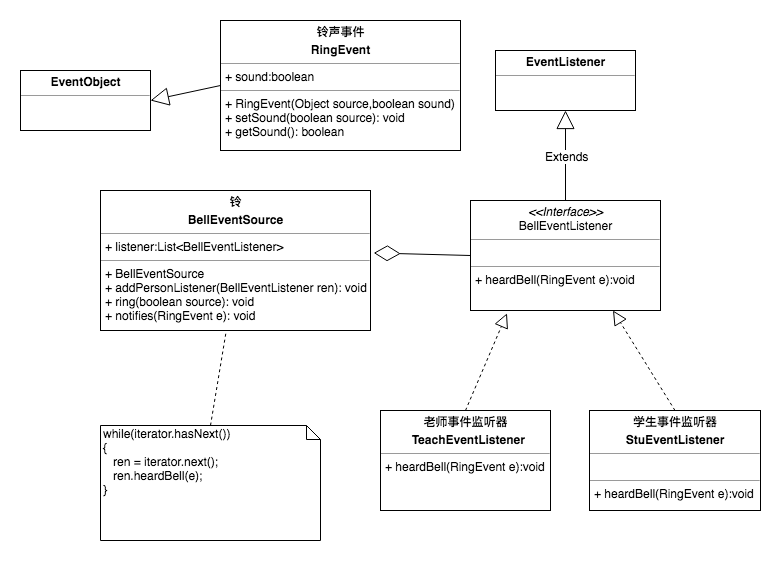

The diagram above was exported from draw.io. Its source (the exported page's mxGraphModel, read from the mxfile embedded in the PNG):
<mxGraphModel dx="1251" dy="569" grid="1" gridSize="10" guides="1" tooltips="1" connect="1" arrows="1" fold="1" page="1" pageScale="1" pageWidth="827" pageHeight="1169" math="0" shadow="0">
  <root>
    <mxCell id="0" />
    <mxCell id="1" parent="0" />
    <mxCell id="SJ3Bu2bABcexltsZja2L-2" value="&lt;p style=&quot;margin: 0px ; margin-top: 4px ; text-align: center&quot;&gt;&lt;b&gt;老师事件监听器&lt;/b&gt;&lt;/p&gt;&lt;p style=&quot;margin: 0px ; margin-top: 4px ; text-align: center&quot;&gt;&lt;/p&gt;&lt;p style=&quot;margin: 0px ; margin-left: 4px&quot;&gt;&lt;b&gt;&amp;nbsp; &amp;nbsp; &amp;nbsp; &amp;nbsp; TeachEventListener&lt;/b&gt;&lt;/p&gt;&lt;hr size=&quot;1&quot;&gt;&lt;p style=&quot;margin: 0px ; margin-left: 4px&quot;&gt;+ heardBell(RingEvent e):void&lt;br&gt;&lt;/p&gt;" style="verticalAlign=top;align=left;overflow=fill;fontSize=12;fontFamily=Helvetica;html=1;" vertex="1" parent="1">
      <mxGeometry x="400" y="550" width="170" height="100" as="geometry" />
    </mxCell>
    <mxCell id="SJ3Bu2bABcexltsZja2L-3" value="while(iterator.hasNext())&lt;br&gt;{&lt;br&gt;&amp;nbsp; &amp;nbsp;ren = iterator.next();&lt;br&gt;&amp;nbsp; &amp;nbsp;ren.heardBell(e);&lt;br&gt;}" style="shape=note;whiteSpace=wrap;html=1;size=14;verticalAlign=top;align=left;spacingTop=-6;" vertex="1" parent="1">
      <mxGeometry x="120" y="565" width="220" height="115" as="geometry" />
    </mxCell>
    <mxCell id="SJ3Bu2bABcexltsZja2L-4" value="" style="endArrow=none;dashed=1;html=1;exitX=0.5;exitY=0;exitDx=0;exitDy=0;exitPerimeter=0;entryX=0.467;entryY=0.988;entryDx=0;entryDy=0;entryPerimeter=0;" edge="1" parent="1" source="SJ3Bu2bABcexltsZja2L-3" target="SJ3Bu2bABcexltsZja2L-7">
      <mxGeometry width="50" height="50" relative="1" as="geometry">
        <mxPoint x="141" y="585" as="sourcePoint" />
        <mxPoint x="210" y="440" as="targetPoint" />
      </mxGeometry>
    </mxCell>
    <mxCell id="SJ3Bu2bABcexltsZja2L-5" value="" style="endArrow=diamondThin;endFill=0;endSize=24;html=1;exitX=0;exitY=0.5;exitDx=0;exitDy=0;entryX=1.012;entryY=0.446;entryDx=0;entryDy=0;entryPerimeter=0;" edge="1" parent="1" source="SJ3Bu2bABcexltsZja2L-9" target="SJ3Bu2bABcexltsZja2L-7">
      <mxGeometry width="160" relative="1" as="geometry">
        <mxPoint x="320" y="404.08977998580554" as="sourcePoint" />
        <mxPoint x="450.44000000000005" y="402.84000000000003" as="targetPoint" />
      </mxGeometry>
    </mxCell>
    <mxCell id="SJ3Bu2bABcexltsZja2L-6" value="" style="endArrow=block;dashed=1;endFill=0;endSize=12;html=1;exitX=0.5;exitY=0;exitDx=0;exitDy=0;entryX=0.192;entryY=1.026;entryDx=0;entryDy=0;entryPerimeter=0;" edge="1" parent="1" source="SJ3Bu2bABcexltsZja2L-2" target="SJ3Bu2bABcexltsZja2L-9">
      <mxGeometry width="160" relative="1" as="geometry">
        <mxPoint x="140" y="560" as="sourcePoint" />
        <mxPoint x="258.44000000000005" y="453.29999999999995" as="targetPoint" />
      </mxGeometry>
    </mxCell>
    <mxCell id="SJ3Bu2bABcexltsZja2L-7" value="&lt;p style=&quot;margin: 0px ; margin-top: 4px ; text-align: center&quot;&gt;&lt;b&gt;铃&lt;/b&gt;&lt;/p&gt;&lt;p style=&quot;margin: 0px ; margin-top: 4px ; text-align: center&quot;&gt;&lt;b&gt;BellEventSource&lt;/b&gt;&lt;/p&gt;&lt;hr size=&quot;1&quot;&gt;&lt;p style=&quot;margin: 0px ; margin-left: 4px&quot;&gt;+ listener:List&amp;lt;BellEventListener&amp;gt;&lt;/p&gt;&lt;hr size=&quot;1&quot;&gt;&lt;p style=&quot;margin: 0px ; margin-left: 4px&quot;&gt;+ BellEventSource&lt;br&gt;&lt;/p&gt;&lt;p style=&quot;margin: 0px ; margin-left: 4px&quot;&gt;+ addPersonListener(BellEventListener&amp;nbsp;ren): void&lt;br&gt;&lt;/p&gt;&lt;p style=&quot;margin: 0px ; margin-left: 4px&quot;&gt;+ ring(boolean source): void&lt;br&gt;&lt;/p&gt;&lt;p style=&quot;margin: 0px ; margin-left: 4px&quot;&gt;+ notifies(RingEvent e): void&lt;br&gt;&lt;/p&gt;" style="verticalAlign=top;align=left;overflow=fill;fontSize=12;fontFamily=Helvetica;html=1;" vertex="1" parent="1">
      <mxGeometry x="120" y="330" width="270" height="140" as="geometry" />
    </mxCell>
    <mxCell id="SJ3Bu2bABcexltsZja2L-8" value="" style="endArrow=block;endSize=16;endFill=0;html=1;exitX=0;exitY=0.5;exitDx=0;exitDy=0;entryX=1;entryY=0.5;entryDx=0;entryDy=0;" edge="1" parent="1" source="SJ3Bu2bABcexltsZja2L-15" target="SJ3Bu2bABcexltsZja2L-14">
      <mxGeometry width="160" relative="1" as="geometry">
        <mxPoint x="342.5" y="146.86363220214844" as="sourcePoint" />
        <mxPoint x="270" y="49.86363220214844" as="targetPoint" />
        <Array as="points" />
      </mxGeometry>
    </mxCell>
    <mxCell id="SJ3Bu2bABcexltsZja2L-9" value="&lt;p style=&quot;margin: 0px ; margin-top: 4px ; text-align: center&quot;&gt;&lt;i&gt;&amp;lt;&amp;lt;Interface&amp;gt;&amp;gt;&lt;/i&gt;&lt;br&gt;&lt;span style=&quot;text-align: left&quot;&gt;BellEventListener&lt;/span&gt;&lt;br&gt;&lt;/p&gt;&lt;hr size=&quot;1&quot;&gt;&lt;p style=&quot;margin: 0px ; margin-left: 4px&quot;&gt;&lt;br&gt;&lt;/p&gt;&lt;hr size=&quot;1&quot;&gt;&lt;p style=&quot;margin: 0px ; margin-left: 4px&quot;&gt;+ heardBell(RingEvent e):void&lt;/p&gt;" style="verticalAlign=top;align=left;overflow=fill;fontSize=12;fontFamily=Helvetica;html=1;" vertex="1" parent="1">
      <mxGeometry x="490" y="340" width="190" height="110" as="geometry" />
    </mxCell>
    <mxCell id="SJ3Bu2bABcexltsZja2L-10" value="&lt;p style=&quot;margin: 0px ; margin-top: 4px ; text-align: center&quot;&gt;&lt;b&gt;学生事件监听器&lt;/b&gt;&lt;/p&gt;&lt;p style=&quot;margin: 0px ; margin-top: 4px ; text-align: center&quot;&gt;&lt;b&gt;StuEventListener&lt;/b&gt;&lt;/p&gt;&lt;hr size=&quot;1&quot;&gt;&lt;p style=&quot;margin: 0px ; margin-left: 4px&quot;&gt;&lt;br&gt;&lt;/p&gt;&lt;hr size=&quot;1&quot;&gt;&lt;p style=&quot;margin: 0px ; margin-left: 4px&quot;&gt;+ heardBell(RingEvent e):void&lt;br&gt;&lt;/p&gt;" style="verticalAlign=top;align=left;overflow=fill;fontSize=12;fontFamily=Helvetica;html=1;" vertex="1" parent="1">
      <mxGeometry x="609" y="550" width="171" height="100" as="geometry" />
    </mxCell>
    <mxCell id="SJ3Bu2bABcexltsZja2L-11" value="" style="endArrow=block;dashed=1;endFill=0;endSize=12;html=1;exitX=0.5;exitY=0;exitDx=0;exitDy=0;entryX=0.75;entryY=1;entryDx=0;entryDy=0;" edge="1" parent="1" source="SJ3Bu2bABcexltsZja2L-10" target="SJ3Bu2bABcexltsZja2L-9">
      <mxGeometry width="160" relative="1" as="geometry">
        <mxPoint x="490" y="560" as="sourcePoint" />
        <mxPoint x="629" y="445" as="targetPoint" />
      </mxGeometry>
    </mxCell>
    <mxCell id="SJ3Bu2bABcexltsZja2L-12" value="&lt;p style=&quot;margin: 0px ; margin-top: 4px ; text-align: center&quot;&gt;&lt;b&gt;EventListener&lt;/b&gt;&lt;/p&gt;&lt;hr size=&quot;1&quot;&gt;&lt;div style=&quot;height: 2px&quot;&gt;&lt;/div&gt;" style="verticalAlign=top;align=left;overflow=fill;fontSize=12;fontFamily=Helvetica;html=1;" vertex="1" parent="1">
      <mxGeometry x="515" y="190" width="140" height="60" as="geometry" />
    </mxCell>
    <mxCell id="SJ3Bu2bABcexltsZja2L-13" value="Extends" style="endArrow=block;endSize=16;endFill=0;html=1;exitX=0.5;exitY=0;exitDx=0;exitDy=0;entryX=0.5;entryY=1;entryDx=0;entryDy=0;" edge="1" parent="1" source="SJ3Bu2bABcexltsZja2L-9" target="SJ3Bu2bABcexltsZja2L-12">
      <mxGeometry width="160" relative="1" as="geometry">
        <mxPoint x="540" y="300" as="sourcePoint" />
        <mxPoint x="700" y="300" as="targetPoint" />
      </mxGeometry>
    </mxCell>
    <mxCell id="SJ3Bu2bABcexltsZja2L-14" value="&lt;p style=&quot;margin: 0px ; margin-top: 4px ; text-align: center&quot;&gt;&lt;b&gt;EventObject&lt;/b&gt;&lt;/p&gt;&lt;hr size=&quot;1&quot;&gt;&lt;div style=&quot;height: 2px&quot;&gt;&lt;/div&gt;" style="verticalAlign=top;align=left;overflow=fill;fontSize=12;fontFamily=Helvetica;html=1;" vertex="1" parent="1">
      <mxGeometry x="40" y="210" width="130" height="60" as="geometry" />
    </mxCell>
    <mxCell id="SJ3Bu2bABcexltsZja2L-15" value="&lt;p style=&quot;margin: 0px ; margin-top: 4px ; text-align: center&quot;&gt;&lt;b&gt;铃声事件&lt;/b&gt;&lt;/p&gt;&lt;p style=&quot;margin: 0px ; margin-top: 4px ; text-align: center&quot;&gt;&lt;b&gt;RingEvent&lt;/b&gt;&lt;/p&gt;&lt;hr size=&quot;1&quot;&gt;&lt;p style=&quot;margin: 0px ; margin-left: 4px&quot;&gt;+ sound:boolean&lt;/p&gt;&lt;hr size=&quot;1&quot;&gt;&lt;p style=&quot;margin: 0px ; margin-left: 4px&quot;&gt;&lt;span&gt;+ RingEvent(Object source,boolean sound)&lt;/span&gt;&lt;br&gt;&lt;/p&gt;&lt;p style=&quot;margin: 0px ; margin-left: 4px&quot;&gt;+ setSound(boolean source): void&lt;br&gt;&lt;/p&gt;&lt;p style=&quot;margin: 0px ; margin-left: 4px&quot;&gt;+ getSound(): boolean&lt;br&gt;&lt;/p&gt;" style="verticalAlign=top;align=left;overflow=fill;fontSize=12;fontFamily=Helvetica;html=1;" vertex="1" parent="1">
      <mxGeometry x="240" y="160" width="240" height="130" as="geometry" />
    </mxCell>
  </root>
</mxGraphModel>